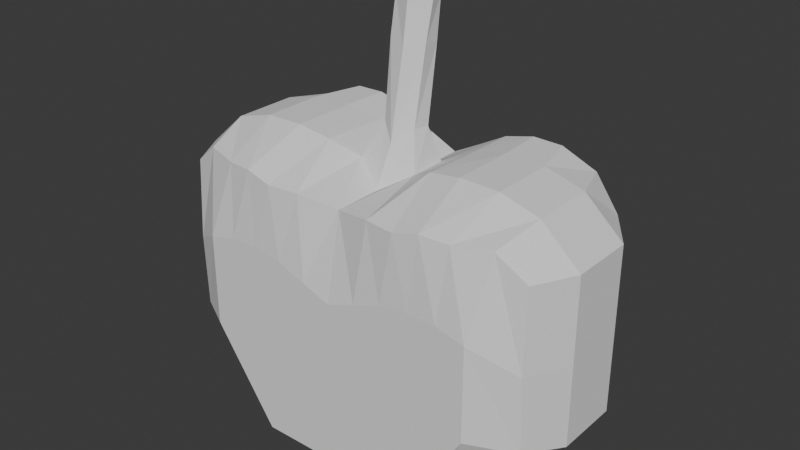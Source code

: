 # Source: frutilla.blend  (saved by Blender 4.3.34; exported with 4.5.12 LTS)
import bpy
from mathutils import Matrix  # noqa: F401  (used for matrix-valued properties, if any)

bpy.ops.wm.read_factory_settings(use_empty=True)
scene = bpy.context.scene
scene.name = 'Scene'

# ---- collections
col_collection = bpy.data.collections.new('Collection'); scene.collection.children.link(col_collection)

# ---- world
world_world = bpy.data.worlds.new('World'); scene.world = world_world
world_world.use_nodes = True; world_world.node_tree.nodes.clear()
_N = world_world.node_tree.nodes; _L = world_world.node_tree.links
n0 = _N.new('ShaderNodeOutputWorld'); n0.name = 'World Output'; n0.location = (300, 300)
n1 = _N.new('ShaderNodeBackground'); n1.name = 'Background'; n1.location = (10, 300)
n1.inputs[0].default_value = (0.05088, 0.05088, 0.05088, 1.0)
_L.new(n1.outputs[0], n0.inputs[0])
n0.is_active_output = True
world_world.color = (0.05088, 0.05088, 0.05088)
world_world.sun_shadow_jitter_overblur = 0.0

# ---- meshes
me_cube_001 = bpy.data.meshes.new('Cube.001')
me_cube_001.from_pydata([(1.074, -0.7459, -0.4894), (1.068, -0.774, -0.05886), (1.006, 0.7309, -0.5187), (1.006, 0.7653, -0.0593), (0.612, -0.7041, -0.9958), (1.061, -0.7331, 0.4053), (0.5879, 0.7252, -0.9649), (1.005, 0.795, 0.4084), (0.0, 1.0, -1.0), (0.0, 0.8272, 0.4576), (0.0, -1.0, -1.0), (0.0, -0.8272, 0.4576), (0.1667, 0.7989, 0.548), (0.3333, 0.7989, 0.6384), (0.5, 0.7989, 0.681), (0.6667, 0.8057, 0.6759), (0.8608, 0.83, 0.5863), (0.06585, -1.0, -1.0), (0.1635, -1.0, -1.0), (0.2612, -1.0, -1.0), (0.3695, -1.0, -1.0), (0.4619, -1.0, -1.0), (0.4646, 0.7823, -0.9887), (0.3658, 0.8381, -1.0), (0.2612, 1.0, -1.0), (0.1635, 1.0, -1.0), (0.06585, 1.0, -1.0), (0.9, -0.8019, 0.5335), (0.7001, -0.9084, 0.5234), (0.5454, -0.9564, 0.535), (0.3963, -0.9731, 0.4984), (0.2243, -0.9282, 0.4959), (0.0, -1.0, -0.0283), (0.0, -1.0, -0.5141), (0.0, 1.0, -0.0283), (0.0, 1.0, -0.5141), (0.8333, -1.0, 0.07497), (0.8333, -1.0, -0.4625), (0.6667, -1.0, 0.1173), (0.6667, -1.0, -0.4414), (0.5, -1.0, 0.1207), (0.5, -1.0, -0.4397), (0.3333, -1.0, 0.09225), (0.3333, -1.0, -0.4539), (0.1667, -1.0, 0.03198), (0.1667, -1.0, -0.484), (0.1667, 1.0, 0.03198), (0.1667, 1.0, -0.484), (0.3333, 1.0, 0.09225), (0.3333, 1.0, -0.4539), (0.5, 1.0, 0.1207), (0.5, 1.0, -0.4397), (0.6667, 1.0, 0.1173), (0.6667, 1.0, -0.4414), (0.8333, 1.0, 0.07497), (0.8333, 1.0, -0.4625), (0.6073, -0.3333, -1.0), (0.6073, 0.3333, -1.0), (1.184, 0.3333, 0.411), (1.184, -0.3333, 0.411), (0.0, 0.3333, 0.4576), (0.0, -0.3333, 0.4576), (0.0, 0.3333, -1.0), (0.0, -0.3333, -1.0), (0.9606, 0.3333, 0.6125), (0.9606, -0.3333, 0.6125), (0.7368, 0.3333, 0.6759), (0.7368, -0.3333, 0.6759), (0.513, 0.3333, 0.681), (0.513, -0.3333, 0.681), (0.3248, 0.3513, 0.6355), (0.3228, -0.3037, 0.6462), (0.1611, 0.2354, 0.5578), (0.1717, -0.171, 0.563), (0.0, 0.3333, -1.0), (0.0, -0.3333, -1.0), (0.06123, 0.3333, -1.0), (0.06123, -0.3333, -1.0), (0.1924, 0.3333, -1.0), (0.1924, -0.3333, -1.0), (0.3378, 0.3333, -1.0), (0.3378, -0.3333, -1.0), (0.4619, 0.3333, -1.0), (0.4619, -0.3333, -1.0), (1.184, 0.3333, -0.5297), (1.184, -0.3333, -0.5297), (1.184, 0.3333, -0.0593), (1.184, -0.3333, -0.0593), (0.0, 0.4325, 1.363), (0.0, 0.09938, 1.375), (0.09351, 0.3502, 1.39), (0.1143, 0.1907, 1.379), (0.0, 0.2901, 0.6734), (0.0, 0.3727, 1.128), (0.1026, 0.1706, 0.7443), (0.09932, 0.2889, 1.161), (0.1093, 0.1096, 1.172), (0.09463, -0.004982, 0.7523), (0.0, 0.03844, 1.141), (0.0, -0.1271, 0.6709)], [], [(25, 49, 51, 24), (54, 16, 7, 3), (87, 59, 5, 1), (51, 50, 52, 53), (83, 56, 4, 21), (24, 51, 53, 23), (73, 61, 11, 31), (53, 52, 54, 55), (44, 31, 11, 32), (23, 53, 55, 22), (1, 5, 27, 36), (36, 27, 28, 38), (38, 28, 29, 40), (40, 29, 30, 42), (42, 30, 31, 44), (59, 65, 27, 5), (65, 67, 28, 27), (67, 69, 29, 28), (69, 71, 30, 29), (71, 73, 31, 30), (63, 75, 17, 10), (75, 77, 18, 17), (77, 79, 19, 18), (79, 81, 20, 19), (81, 83, 21, 20), (34, 9, 12, 46), (46, 12, 13, 48), (48, 13, 14, 50), (50, 14, 15, 52), (52, 15, 16, 54), (49, 48, 50, 51), (26, 47, 49, 25), (47, 46, 48, 49), (8, 35, 47, 26), (35, 34, 46, 47), (18, 43, 45, 17), (43, 42, 44, 45), (19, 41, 43, 18), (41, 40, 42, 43), (20, 39, 41, 19), (39, 38, 40, 41), (21, 37, 39, 20), (37, 36, 38, 39), (4, 0, 37, 21), (0, 1, 36, 37), (17, 45, 33, 10), (45, 44, 32, 33), (56, 85, 0, 4), (85, 87, 1, 0), (22, 55, 2, 6), (55, 54, 3, 2), (2, 3, 86, 84), (84, 86, 87, 85), (6, 2, 84, 57), (57, 84, 85, 56), (23, 22, 82, 80), (80, 82, 83, 81), (24, 23, 80, 78), (78, 80, 81, 79), (25, 24, 78, 76), (76, 78, 79, 77), (26, 25, 76, 74), (74, 76, 77, 75), (8, 26, 74, 62), (62, 74, 75, 63), (13, 12, 72, 70), (70, 72, 73, 71), (14, 13, 70, 68), (68, 70, 71, 69), (15, 14, 68, 66), (66, 68, 69, 67), (16, 15, 66, 64), (64, 66, 67, 65), (7, 16, 64, 58), (58, 64, 65, 59), (12, 9, 60, 72), (96, 95, 90, 91), (22, 6, 57, 82), (82, 57, 56, 83), (3, 7, 58, 86), (86, 58, 59, 87), (90, 88, 89, 91), (98, 96, 91, 89), (95, 93, 88, 90), (72, 60, 92, 94), (94, 92, 93, 95), (61, 73, 97, 99), (99, 97, 96, 98), (73, 72, 94, 97), (97, 94, 95, 96)])
_uv = me_cube_001.uv_layers.new(name='UVMap')
_uv.uv.foreach_set('vector', [0.375, 0.4167, 0.4583, 0.4167, 0.4583, 0.4375, 0.375, 0.4375, 0.5417, 0.4792, 0.625, 0.4792, 0.625, 0.5, 0.5417, 0.5, 0.5417, 0.6667, 0.625, 0.6667, 0.625, 0.75, 0.5417, 0.75, 0.4583, 0.4375, 0.5417, 0.4375, 0.5417, 0.4583, 0.4583, 0.4583, 0.3542, 0.6667, 0.375, 0.6667, 0.375, 0.75, 0.3542, 0.75, 0.375, 0.4375, 0.4583, 0.4375, 0.4583, 0.4583, 0.375, 0.4583, 0.7292, 0.6667, 0.75, 0.6667, 0.75, 0.75, 0.7292, 0.75, 0.4583, 0.4583, 0.5417, 0.4583, 0.5417, 0.4792, 0.4583, 0.4792, 0.5417, 0.8542, 0.625, 0.8542, 0.625, 0.875, 0.5417, 0.875, 0.375, 0.4583, 0.4583, 0.4583, 0.4583, 0.4792, 0.375, 0.4792, 0.5417, 0.75, 0.625, 0.75, 0.625, 0.7708, 0.5417, 0.7708, 0.5417, 0.7708, 0.625, 0.7708, 0.625, 0.7917, 0.5417, 0.7917, 0.5417, 0.7917, 0.625, 0.7917, 0.625, 0.8125, 0.5417, 0.8125, 0.5417, 0.8125, 0.625, 0.8125, 0.625, 0.8333, 0.5417, 0.8333, 0.5417, 0.8333, 0.625, 0.8333, 0.625, 0.8542, 0.5417, 0.8542, 0.625, 0.6667, 0.6458, 0.6667, 0.6458, 0.75, 0.625, 0.75, 0.6458, 0.6667, 0.6667, 0.6667, 0.6667, 0.75, 0.6458, 0.75, 0.6667, 0.6667, 0.6875, 0.6667, 0.6875, 0.75, 0.6667, 0.75, 0.6875, 0.6667, 0.7083, 0.6667, 0.7083, 0.75, 0.6875, 0.75, 0.7083, 0.6667, 0.7292, 0.6667, 0.7292, 0.75, 0.7083, 0.75, 0.25, 0.6667, 0.2708, 0.6667, 0.2708, 0.75, 0.25, 0.75, 0.2708, 0.6667, 0.2917, 0.6667, 0.2917, 0.75, 0.2708, 0.75, 0.2917, 0.6667, 0.3125, 0.6667, 0.3125, 0.75, 0.2917, 0.75, 0.3125, 0.6667, 0.3333, 0.6667, 0.3333, 0.75, 0.3125, 0.75, 0.3333, 0.6667, 0.3542, 0.6667, 0.3542, 0.75, 0.3333, 0.75, 0.5417, 0.375, 0.625, 0.375, 0.625, 0.3958, 0.5417, 0.3958, 0.5417, 0.3958, 0.625, 0.3958, 0.625, 0.4167, 0.5417, 0.4167, 0.5417, 0.4167, 0.625, 0.4167, 0.625, 0.4375, 0.5417, 0.4375, 0.5417, 0.4375, 0.625, 0.4375, 0.625, 0.4583, 0.5417, 0.4583, 0.5417, 0.4583, 0.625, 0.4583, 0.625, 0.4792, 0.5417, 0.4792, 0.4583, 0.4167, 0.5417, 0.4167, 0.5417, 0.4375, 0.4583, 0.4375, 0.375, 0.3958, 0.4583, 0.3958, 0.4583, 0.4167, 0.375, 0.4167, 0.4583, 0.3958, 0.5417, 0.3958, 0.5417, 0.4167, 0.4583, 0.4167, 0.375, 0.375, 0.4583, 0.375, 0.4583, 0.3958, 0.375, 0.3958, 0.4583, 0.375, 0.5417, 0.375, 0.5417, 0.3958, 0.4583, 0.3958, 0.375, 0.8333, 0.4583, 0.8333, 0.4583, 0.8542, 0.375, 0.8542, 0.4583, 0.8333, 0.5417, 0.8333, 0.5417, 0.8542, 0.4583, 0.8542, 0.375, 0.8125, 0.4583, 0.8125, 0.4583, 0.8333, 0.375, 0.8333, 0.4583, 0.8125, 0.5417, 0.8125, 0.5417, 0.8333, 0.4583, 0.8333, 0.375, 0.7917, 0.4583, 0.7917, 0.4583, 0.8125, 0.375, 0.8125, 0.4583, 0.7917, 0.5417, 0.7917, 0.5417, 0.8125, 0.4583, 0.8125, 0.375, 0.7708, 0.4583, 0.7708, 0.4583, 0.7917, 0.375, 0.7917, 0.4583, 0.7708, 0.5417, 0.7708, 0.5417, 0.7917, 0.4583, 0.7917, 0.375, 0.75, 0.4583, 0.75, 0.4583, 0.7708, 0.375, 0.7708, 0.4583, 0.75, 0.5417, 0.75, 0.5417, 0.7708, 0.4583, 0.7708, 0.375, 0.8542, 0.4583, 0.8542, 0.4583, 0.875, 0.375, 0.875, 0.4583, 0.8542, 0.5417, 0.8542, 0.5417, 0.875, 0.4583, 0.875, 0.375, 0.6667, 0.4583, 0.6667, 0.4583, 0.75, 0.375, 0.75, 0.4583, 0.6667, 0.5417, 0.6667, 0.5417, 0.75, 0.4583, 0.75, 0.375, 0.4792, 0.4583, 0.4792, 0.4583, 0.5, 0.375, 0.5, 0.4583, 0.4792, 0.5417, 0.4792, 0.5417, 0.5, 0.4583, 0.5, 0.4583, 0.5, 0.5417, 0.5, 0.5417, 0.5833, 0.4583, 0.5833, 0.4583, 0.5833, 0.5417, 0.5833, 0.5417, 0.6667, 0.4583, 0.6667, 0.375, 0.5, 0.4583, 0.5, 0.4583, 0.5833, 0.375, 0.5833, 0.375, 0.5833, 0.4583, 0.5833, 0.4583, 0.6667, 0.375, 0.6667, 0.3333, 0.5, 0.3542, 0.5, 0.3542, 0.5833, 0.3333, 0.5833, 0.3333, 0.5833, 0.3542, 0.5833, 0.3542, 0.6667, 0.3333, 0.6667, 0.3125, 0.5, 0.3333, 0.5, 0.3333, 0.5833, 0.3125, 0.5833, 0.3125, 0.5833, 0.3333, 0.5833, 0.3333, 0.6667, 0.3125, 0.6667, 0.2917, 0.5, 0.3125, 0.5, 0.3125, 0.5833, 0.2917, 0.5833, 0.2917, 0.5833, 0.3125, 0.5833, 0.3125, 0.6667, 0.2917, 0.6667, 0.2708, 0.5, 0.2917, 0.5, 0.2917, 0.5833, 0.2708, 0.5833, 0.2708, 0.5833, 0.2917, 0.5833, 0.2917, 0.6667, 0.2708, 0.6667, 0.25, 0.5, 0.2708, 0.5, 0.2708, 0.5833, 0.25, 0.5833, 0.25, 0.5833, 0.2708, 0.5833, 0.2708, 0.6667, 0.25, 0.6667, 0.7083, 0.5, 0.7292, 0.5, 0.7292, 0.5833, 0.7083, 0.5833, 0.7083, 0.5833, 0.7292, 0.5833, 0.7292, 0.6667, 0.7083, 0.6667, 0.6875, 0.5, 0.7083, 0.5, 0.7083, 0.5833, 0.6875, 0.5833, 0.6875, 0.5833, 0.7083, 0.5833, 0.7083, 0.6667, 0.6875, 0.6667, 0.6667, 0.5, 0.6875, 0.5, 0.6875, 0.5833, 0.6667, 0.5833, 0.6667, 0.5833, 0.6875, 0.5833, 0.6875, 0.6667, 0.6667, 0.6667, 0.6458, 0.5, 0.6667, 0.5, 0.6667, 0.5833, 0.6458, 0.5833, 0.6458, 0.5833, 0.6667, 0.5833, 0.6667, 0.6667, 0.6458, 0.6667, 0.625, 0.5, 0.6458, 0.5, 0.6458, 0.5833, 0.625, 0.5833, 0.625, 0.5833, 0.6458, 0.5833, 0.6458, 0.6667, 0.625, 0.6667, 0.7292, 0.5, 0.75, 0.5, 0.75, 0.5833, 0.7292, 0.5833, 0.7292, 0.6667, 0.7292, 0.5833, 0.7292, 0.5833, 0.7292, 0.6667, 0.3542, 0.5, 0.375, 0.5, 0.375, 0.5833, 0.3542, 0.5833, 0.3542, 0.5833, 0.375, 0.5833, 0.375, 0.6667, 0.3542, 0.6667, 0.5417, 0.5, 0.625, 0.5, 0.625, 0.5833, 0.5417, 0.5833, 0.5417, 0.5833, 0.625, 0.5833, 0.625, 0.6667, 0.5417, 0.6667, 0.7292, 0.5833, 0.75, 0.5833, 0.75, 0.6667, 0.7292, 0.6667, 0.75, 0.6667, 0.7292, 0.6667, 0.7292, 0.6667, 0.75, 0.6667, 0.7292, 0.5833, 0.75, 0.5833, 0.75, 0.5833, 0.7292, 0.5833, 0.7292, 0.5833, 0.75, 0.5833, 0.75, 0.5833, 0.7292, 0.5833, 0.7292, 0.5833, 0.75, 0.5833, 0.75, 0.5833, 0.7292, 0.5833, 0.75, 0.6667, 0.7292, 0.6667, 0.7292, 0.6667, 0.75, 0.6667, 0.75, 0.6667, 0.7292, 0.6667, 0.7292, 0.6667, 0.75, 0.6667, 0.7292, 0.6667, 0.7292, 0.5833, 0.7292, 0.5833, 0.7292, 0.6667, 0.7292, 0.6667, 0.7292, 0.5833, 0.7292, 0.5833, 0.7292, 0.6667])
me_cube_001.update()

# ---- objects
ob_cube = bpy.data.objects.new('Cube', me_cube_001)

# ---- transforms, parenting, visibility, modifiers, constraints
ob_cube.location = (0.0, 0.0, 0.0)
ob_cube.scale = (0.7158, 0.397, 0.7158)
_m = ob_cube.modifiers.new('Mirror', 'MIRROR')
_m.use_clip = True

# ---- collection membership
col_collection.objects.link(ob_cube)

# ---- scene / render settings (as saved in the file)
scene.frame_start = 1; scene.frame_end = 250; scene.frame_set(1)
scene.render.engine = 'BLENDER_EEVEE_NEXT'
bpy.context.view_layer.update()

# ---- added for rendering (the .blend has no active camera and no usable light): camera, sun
cam_auto = bpy.data.cameras.new('AutoCamera')
cam_auto.lens = 50.0
cam_auto.sensor_width = 36.0
cam_auto.clip_end = 1000.0
ob_auto_camera = bpy.data.objects.new('AutoCamera', cam_auto)
scene.collection.objects.link(ob_auto_camera)
ob_auto_camera.location = (2.34647, -2.81577, 2.0167)
ob_auto_camera.rotation_euler = (1.09748, -7.21219e-08, 0.694738)
scene.camera = ob_auto_camera
light_auto_sun = bpy.data.lights.new('AutoSun', 'SUN')
light_auto_sun.energy = 3.0
light_auto_sun.angle = 0.0523599
ob_auto_sun = bpy.data.objects.new('AutoSun', light_auto_sun)
scene.collection.objects.link(ob_auto_sun)
ob_auto_sun.rotation_euler = (0.872665, 0.174533, 0.523599)
bpy.context.view_layer.update()
